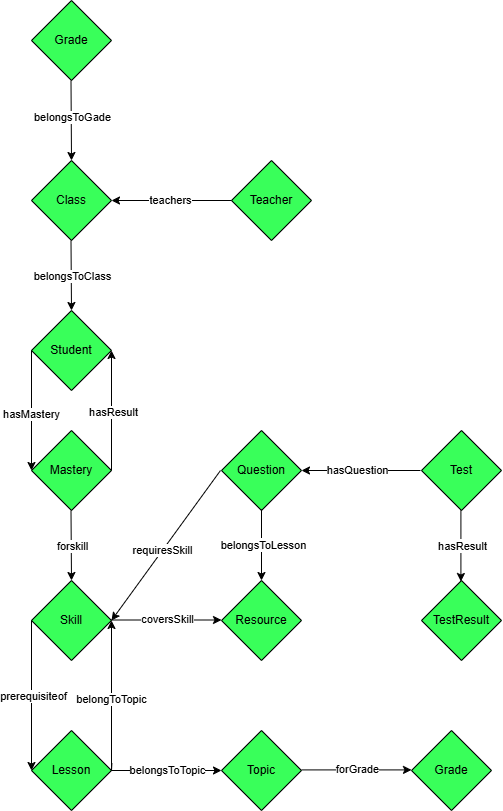

The diagram above was exported from draw.io. Its source (the exported page's mxGraphModel, read from the mxfile embedded in the PNG):
<mxGraphModel dx="1226" dy="1720" grid="1" gridSize="10" guides="1" tooltips="1" connect="1" arrows="1" fold="1" page="1" pageScale="1" pageWidth="850" pageHeight="1100" math="0" shadow="0">
  <root>
    <mxCell id="0" />
    <mxCell id="1" parent="0" />
    <mxCell id="pLkREFZ-flrhhKwtrn13-2" parent="1" style="rhombus;whiteSpace=wrap;html=1;fillColor=#39FF5A;" value="Grade" vertex="1">
      <mxGeometry height="80" width="80" x="140" y="-1080" as="geometry" />
    </mxCell>
    <mxCell id="pLkREFZ-flrhhKwtrn13-3" parent="1" style="rhombus;whiteSpace=wrap;html=1;fillColor=#39FF5A;" value="Mastery" vertex="1">
      <mxGeometry height="80" width="80" x="140" y="-650" as="geometry" />
    </mxCell>
    <mxCell id="pLkREFZ-flrhhKwtrn13-4" parent="1" style="rhombus;whiteSpace=wrap;html=1;fillColor=#39FF5A;" value="Student" vertex="1">
      <mxGeometry height="80" width="80" x="140" y="-770" as="geometry" />
    </mxCell>
    <mxCell id="pLkREFZ-flrhhKwtrn13-5" parent="1" style="rhombus;whiteSpace=wrap;html=1;fillColor=#39FF5A;" value="Test" vertex="1">
      <mxGeometry height="80" width="80" x="530" y="-650" as="geometry" />
    </mxCell>
    <mxCell id="pLkREFZ-flrhhKwtrn13-7" parent="1" style="rhombus;whiteSpace=wrap;html=1;fillColor=#39FF5A;" value="Class" vertex="1">
      <mxGeometry height="80" width="80" x="140" y="-920" as="geometry" />
    </mxCell>
    <mxCell id="pLkREFZ-flrhhKwtrn13-22" edge="1" parent="1" style="endArrow=classic;html=1;rounded=0;exitX=0.5;exitY=1;exitDx=0;exitDy=0;entryX=0.5;entryY=0;entryDx=0;entryDy=0;" target="pLkREFZ-flrhhKwtrn13-4" value="">
      <mxGeometry height="50" relative="1" width="50" as="geometry">
        <mxPoint x="179.5" y="-840" as="sourcePoint" />
        <mxPoint x="179.5" y="-740" as="targetPoint" />
      </mxGeometry>
    </mxCell>
    <mxCell id="ReFrf5HSwSUEqcA_cQWx-9" connectable="0" parent="pLkREFZ-flrhhKwtrn13-22" style="edgeLabel;html=1;align=center;verticalAlign=middle;resizable=0;points=[];" value="belongsToClass" vertex="1">
      <mxGeometry relative="1" x="0.0058" y="1" as="geometry">
        <mxPoint as="offset" />
      </mxGeometry>
    </mxCell>
    <mxCell id="ReFrf5HSwSUEqcA_cQWx-1" edge="1" parent="1" style="endArrow=classic;html=1;rounded=0;exitX=0.5;exitY=1;exitDx=0;exitDy=0;" value="">
      <mxGeometry height="50" relative="1" width="50" as="geometry">
        <mxPoint x="179.5" y="-1000" as="sourcePoint" />
        <mxPoint x="180" y="-920" as="targetPoint" />
      </mxGeometry>
    </mxCell>
    <mxCell id="ReFrf5HSwSUEqcA_cQWx-2" connectable="0" parent="ReFrf5HSwSUEqcA_cQWx-1" style="edgeLabel;html=1;align=center;verticalAlign=middle;resizable=0;points=[];" value="belongsToGade" vertex="1">
      <mxGeometry relative="1" x="-0.0949" y="1" as="geometry">
        <mxPoint as="offset" />
      </mxGeometry>
    </mxCell>
    <mxCell id="ReFrf5HSwSUEqcA_cQWx-3" parent="1" style="rhombus;whiteSpace=wrap;html=1;fillColor=#39FF5A;" value="Teacher" vertex="1">
      <mxGeometry height="80" width="80" x="340" y="-920" as="geometry" />
    </mxCell>
    <mxCell id="ReFrf5HSwSUEqcA_cQWx-6" edge="1" parent="1" style="endArrow=classic;html=1;rounded=0;entryX=1;entryY=0.5;entryDx=0;entryDy=0;" target="pLkREFZ-flrhhKwtrn13-7" value="">
      <mxGeometry height="50" relative="1" width="50" as="geometry">
        <mxPoint x="340" y="-880" as="sourcePoint" />
        <mxPoint x="504" y="-864" as="targetPoint" />
      </mxGeometry>
    </mxCell>
    <mxCell id="ReFrf5HSwSUEqcA_cQWx-7" connectable="0" parent="ReFrf5HSwSUEqcA_cQWx-6" style="edgeLabel;html=1;align=center;verticalAlign=middle;resizable=0;points=[];" value="teachers" vertex="1">
      <mxGeometry relative="1" x="0.01" y="-1" as="geometry">
        <mxPoint as="offset" />
      </mxGeometry>
    </mxCell>
    <mxCell id="ReFrf5HSwSUEqcA_cQWx-10" edge="1" parent="1" style="endArrow=classic;html=1;rounded=0;exitX=0;exitY=0.5;exitDx=0;exitDy=0;entryX=0;entryY=0.5;entryDx=0;entryDy=0;" target="pLkREFZ-flrhhKwtrn13-3" value="">
      <mxGeometry height="50" relative="1" width="50" as="geometry">
        <mxPoint x="140" y="-730" as="sourcePoint" />
        <mxPoint x="78" y="-698" as="targetPoint" />
      </mxGeometry>
    </mxCell>
    <mxCell id="ReFrf5HSwSUEqcA_cQWx-13" connectable="0" parent="ReFrf5HSwSUEqcA_cQWx-10" style="edgeLabel;html=1;align=center;verticalAlign=middle;resizable=0;points=[];" value="hasMastery" vertex="1">
      <mxGeometry relative="1" x="0.0633" y="-1" as="geometry">
        <mxPoint as="offset" />
      </mxGeometry>
    </mxCell>
    <mxCell id="ReFrf5HSwSUEqcA_cQWx-11" edge="1" parent="1" source="pLkREFZ-flrhhKwtrn13-3" style="endArrow=classic;html=1;rounded=0;exitX=1;exitY=0.5;exitDx=0;exitDy=0;entryX=1;entryY=0.5;entryDx=0;entryDy=0;" target="pLkREFZ-flrhhKwtrn13-4" value="">
      <mxGeometry height="50" relative="1" width="50" as="geometry">
        <mxPoint x="280" y="-620" as="sourcePoint" />
        <mxPoint x="280" y="-500" as="targetPoint" />
      </mxGeometry>
    </mxCell>
    <mxCell id="ReFrf5HSwSUEqcA_cQWx-12" connectable="0" parent="ReFrf5HSwSUEqcA_cQWx-11" style="edgeLabel;html=1;align=center;verticalAlign=middle;resizable=0;points=[];" value="hasResult" vertex="1">
      <mxGeometry relative="1" x="-0.0133" y="-1" as="geometry">
        <mxPoint as="offset" />
      </mxGeometry>
    </mxCell>
    <mxCell id="ReFrf5HSwSUEqcA_cQWx-14" parent="1" style="rhombus;whiteSpace=wrap;html=1;fillColor=#39FF5A;" value="Skill" vertex="1">
      <mxGeometry height="80" width="80" x="140" y="-500" as="geometry" />
    </mxCell>
    <mxCell id="ReFrf5HSwSUEqcA_cQWx-15" edge="1" parent="1" style="endArrow=classic;html=1;rounded=0;exitX=0.5;exitY=1;exitDx=0;exitDy=0;entryX=0.5;entryY=0;entryDx=0;entryDy=0;" value="">
      <mxGeometry height="50" relative="1" width="50" as="geometry">
        <mxPoint x="179.5" y="-570" as="sourcePoint" />
        <mxPoint x="180" y="-500" as="targetPoint" />
      </mxGeometry>
    </mxCell>
    <mxCell id="ReFrf5HSwSUEqcA_cQWx-16" connectable="0" parent="ReFrf5HSwSUEqcA_cQWx-15" style="edgeLabel;html=1;align=center;verticalAlign=middle;resizable=0;points=[];" value="forskill" vertex="1">
      <mxGeometry relative="1" x="0.0058" y="1" as="geometry">
        <mxPoint as="offset" />
      </mxGeometry>
    </mxCell>
    <mxCell id="ReFrf5HSwSUEqcA_cQWx-17" parent="1" style="rhombus;whiteSpace=wrap;html=1;fillColor=#39FF5A;" value="Lesson" vertex="1">
      <mxGeometry height="80" width="80" x="140" y="-350" as="geometry" />
    </mxCell>
    <mxCell id="ReFrf5HSwSUEqcA_cQWx-18" edge="1" parent="1" style="endArrow=classic;html=1;rounded=0;exitX=0.5;exitY=1;exitDx=0;exitDy=0;" value="">
      <mxGeometry height="50" relative="1" width="50" as="geometry">
        <mxPoint x="140" y="-460" as="sourcePoint" />
        <mxPoint x="140" y="-310" as="targetPoint" />
      </mxGeometry>
    </mxCell>
    <mxCell id="ReFrf5HSwSUEqcA_cQWx-19" connectable="0" parent="ReFrf5HSwSUEqcA_cQWx-18" style="edgeLabel;html=1;align=center;verticalAlign=middle;resizable=0;points=[];" value="prerequisiteof" vertex="1">
      <mxGeometry relative="1" x="0.0058" y="1" as="geometry">
        <mxPoint as="offset" />
      </mxGeometry>
    </mxCell>
    <mxCell id="ReFrf5HSwSUEqcA_cQWx-20" parent="1" style="rhombus;whiteSpace=wrap;html=1;fillColor=#39FF5A;" value="Topic" vertex="1">
      <mxGeometry height="80" width="80" x="330" y="-350" as="geometry" />
    </mxCell>
    <mxCell id="ReFrf5HSwSUEqcA_cQWx-22" edge="1" parent="1" source="ReFrf5HSwSUEqcA_cQWx-17" style="endArrow=classic;html=1;rounded=0;exitX=1;exitY=0.5;exitDx=0;exitDy=0;entryX=0;entryY=0.5;entryDx=0;entryDy=0;" target="ReFrf5HSwSUEqcA_cQWx-20" value="">
      <mxGeometry height="50" relative="1" width="50" as="geometry">
        <mxPoint x="250" y="-360" as="sourcePoint" />
        <mxPoint x="250.5" y="-290" as="targetPoint" />
      </mxGeometry>
    </mxCell>
    <mxCell id="ReFrf5HSwSUEqcA_cQWx-23" connectable="0" parent="ReFrf5HSwSUEqcA_cQWx-22" style="edgeLabel;html=1;align=center;verticalAlign=middle;resizable=0;points=[];" value="belongsToTopic" vertex="1">
      <mxGeometry relative="1" x="0.0058" y="1" as="geometry">
        <mxPoint as="offset" />
      </mxGeometry>
    </mxCell>
    <mxCell id="ReFrf5HSwSUEqcA_cQWx-26" parent="1" style="rhombus;whiteSpace=wrap;html=1;fillColor=#39FF5A;" value="Resource" vertex="1">
      <mxGeometry height="80" width="80" x="330" y="-500" as="geometry" />
    </mxCell>
    <mxCell id="ReFrf5HSwSUEqcA_cQWx-27" edge="1" parent="1" style="endArrow=classic;html=1;rounded=0;exitX=1;exitY=0.5;exitDx=0;exitDy=0;entryX=0;entryY=0.5;entryDx=0;entryDy=0;" value="v">
      <mxGeometry height="50" relative="1" width="50" as="geometry">
        <mxPoint x="220" y="-460.5" as="sourcePoint" />
        <mxPoint x="330" y="-460.5" as="targetPoint" />
      </mxGeometry>
    </mxCell>
    <mxCell id="ReFrf5HSwSUEqcA_cQWx-28" connectable="0" parent="ReFrf5HSwSUEqcA_cQWx-27" style="edgeLabel;html=1;align=center;verticalAlign=middle;resizable=0;points=[];" value="coversSkill" vertex="1">
      <mxGeometry relative="1" x="0.0058" y="1" as="geometry">
        <mxPoint as="offset" />
      </mxGeometry>
    </mxCell>
    <mxCell id="ReFrf5HSwSUEqcA_cQWx-29" edge="1" parent="1" source="ReFrf5HSwSUEqcA_cQWx-17" style="endArrow=classic;html=1;rounded=0;exitX=1.005;exitY=0.41;exitDx=0;exitDy=0;entryX=1;entryY=0.5;entryDx=0;entryDy=0;exitPerimeter=0;" target="ReFrf5HSwSUEqcA_cQWx-14" value="">
      <mxGeometry height="50" relative="1" width="50" as="geometry">
        <Array as="points">
          <mxPoint x="220" y="-310" />
        </Array>
        <mxPoint x="253" y="-350" as="sourcePoint" />
        <mxPoint x="250" y="-208" as="targetPoint" />
      </mxGeometry>
    </mxCell>
    <mxCell id="ReFrf5HSwSUEqcA_cQWx-30" connectable="0" parent="ReFrf5HSwSUEqcA_cQWx-29" style="edgeLabel;html=1;align=center;verticalAlign=middle;resizable=0;points=[];" value="belongToTopic" vertex="1">
      <mxGeometry relative="1" x="0.0058" y="1" as="geometry">
        <mxPoint as="offset" />
      </mxGeometry>
    </mxCell>
    <mxCell id="ReFrf5HSwSUEqcA_cQWx-31" parent="1" style="rhombus;whiteSpace=wrap;html=1;fillColor=#39FF5A;" value="Question" vertex="1">
      <mxGeometry height="80" width="80" x="330" y="-650" as="geometry" />
    </mxCell>
    <mxCell id="ReFrf5HSwSUEqcA_cQWx-32" edge="1" parent="1" style="endArrow=classic;html=1;rounded=0;exitX=1;exitY=0.5;exitDx=0;exitDy=0;entryX=0.5;entryY=0;entryDx=0;entryDy=0;" target="ReFrf5HSwSUEqcA_cQWx-26" value="v">
      <mxGeometry height="50" relative="1" width="50" as="geometry">
        <mxPoint x="370" y="-571" as="sourcePoint" />
        <mxPoint x="480" y="-571" as="targetPoint" />
      </mxGeometry>
    </mxCell>
    <mxCell id="ReFrf5HSwSUEqcA_cQWx-33" connectable="0" parent="ReFrf5HSwSUEqcA_cQWx-32" style="edgeLabel;html=1;align=center;verticalAlign=middle;resizable=0;points=[];" value="belongsToLesson" vertex="1">
      <mxGeometry relative="1" x="0.0058" y="1" as="geometry">
        <mxPoint as="offset" />
      </mxGeometry>
    </mxCell>
    <mxCell id="ReFrf5HSwSUEqcA_cQWx-34" edge="1" parent="1" style="endArrow=classic;html=1;rounded=0;exitX=0;exitY=0.5;exitDx=0;exitDy=0;" value="">
      <mxGeometry height="50" relative="1" width="50" as="geometry">
        <mxPoint x="329" y="-610" as="sourcePoint" />
        <mxPoint x="220" y="-460" as="targetPoint" />
      </mxGeometry>
    </mxCell>
    <mxCell id="ReFrf5HSwSUEqcA_cQWx-35" connectable="0" parent="ReFrf5HSwSUEqcA_cQWx-34" style="edgeLabel;html=1;align=center;verticalAlign=middle;resizable=0;points=[];" value="requiresSkill" vertex="1">
      <mxGeometry relative="1" x="0.0633" y="-1" as="geometry">
        <mxPoint as="offset" />
      </mxGeometry>
    </mxCell>
    <mxCell id="ReFrf5HSwSUEqcA_cQWx-37" edge="1" parent="1" style="endArrow=classic;html=1;rounded=0;exitX=0;exitY=0.5;exitDx=0;exitDy=0;entryX=1;entryY=0.5;entryDx=0;entryDy=0;" target="ReFrf5HSwSUEqcA_cQWx-31" value="">
      <mxGeometry height="50" relative="1" width="50" as="geometry">
        <mxPoint x="529" y="-610" as="sourcePoint" />
        <mxPoint x="420" y="-460" as="targetPoint" />
      </mxGeometry>
    </mxCell>
    <mxCell id="ReFrf5HSwSUEqcA_cQWx-38" connectable="0" parent="ReFrf5HSwSUEqcA_cQWx-37" style="edgeLabel;html=1;align=center;verticalAlign=middle;resizable=0;points=[];" value="hasQuestion" vertex="1">
      <mxGeometry relative="1" x="0.0633" y="-1" as="geometry">
        <mxPoint as="offset" />
      </mxGeometry>
    </mxCell>
    <mxCell id="ReFrf5HSwSUEqcA_cQWx-39" parent="1" style="rhombus;whiteSpace=wrap;html=1;fillColor=#39FF5A;" value="Grade" vertex="1">
      <mxGeometry height="80" width="80" x="520" y="-350" as="geometry" />
    </mxCell>
    <mxCell id="ReFrf5HSwSUEqcA_cQWx-40" edge="1" parent="1" style="endArrow=classic;html=1;rounded=0;exitX=1;exitY=0.5;exitDx=0;exitDy=0;entryX=0;entryY=0.5;entryDx=0;entryDy=0;" value="">
      <mxGeometry height="50" relative="1" width="50" as="geometry">
        <mxPoint x="410" y="-310.59" as="sourcePoint" />
        <mxPoint x="520" y="-310.59" as="targetPoint" />
      </mxGeometry>
    </mxCell>
    <mxCell id="ReFrf5HSwSUEqcA_cQWx-41" connectable="0" parent="ReFrf5HSwSUEqcA_cQWx-40" style="edgeLabel;html=1;align=center;verticalAlign=middle;resizable=0;points=[];" value="forGrade" vertex="1">
      <mxGeometry relative="1" x="0.0058" y="1" as="geometry">
        <mxPoint as="offset" />
      </mxGeometry>
    </mxCell>
    <mxCell id="ReFrf5HSwSUEqcA_cQWx-42" parent="1" style="rhombus;whiteSpace=wrap;html=1;fillColor=#39FF5A;" value="TestResult" vertex="1">
      <mxGeometry height="80" width="80" x="530" y="-500" as="geometry" />
    </mxCell>
    <mxCell id="ReFrf5HSwSUEqcA_cQWx-44" edge="1" parent="1" style="endArrow=classic;html=1;rounded=0;exitX=1;exitY=0.5;exitDx=0;exitDy=0;entryX=0.5;entryY=0;entryDx=0;entryDy=0;" value="v">
      <mxGeometry height="50" relative="1" width="50" as="geometry">
        <mxPoint x="569.41" y="-570" as="sourcePoint" />
        <mxPoint x="569.41" y="-499" as="targetPoint" />
      </mxGeometry>
    </mxCell>
    <mxCell id="ReFrf5HSwSUEqcA_cQWx-45" connectable="0" parent="ReFrf5HSwSUEqcA_cQWx-44" style="edgeLabel;html=1;align=center;verticalAlign=middle;resizable=0;points=[];" value="hasResult" vertex="1">
      <mxGeometry relative="1" x="0.0058" y="1" as="geometry">
        <mxPoint as="offset" />
      </mxGeometry>
    </mxCell>
  </root>
</mxGraphModel>